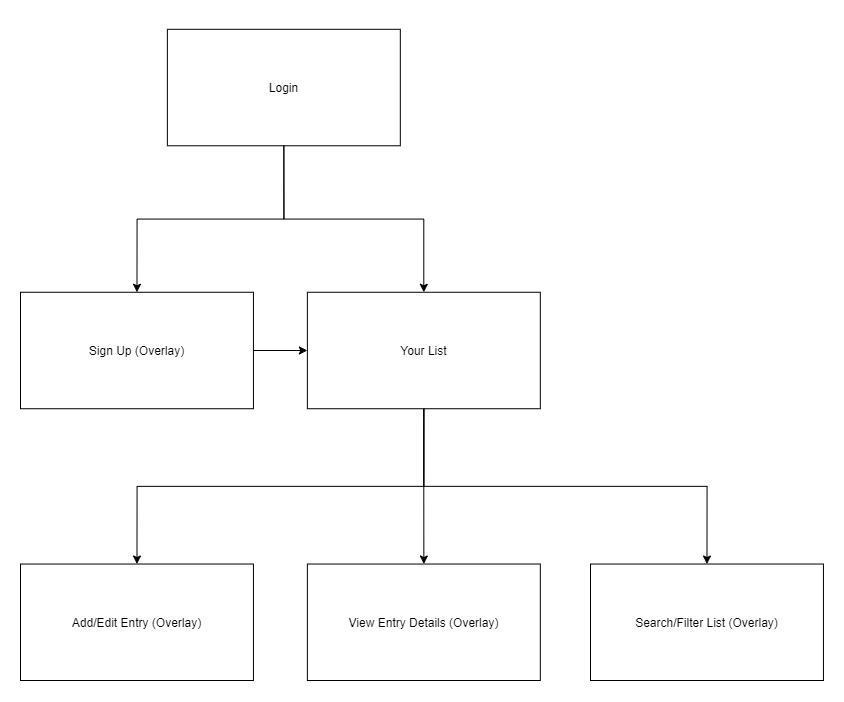

The diagram above was exported from draw.io. Its source (the exported page's mxGraphModel, read from the mxfile embedded in the PNG):
<mxGraphModel dx="2196" dy="1647" grid="1" gridSize="10" guides="1" tooltips="1" connect="1" arrows="1" fold="1" page="1" pageScale="1" pageWidth="850" pageHeight="1100" math="0" shadow="0">
  <root>
    <mxCell id="0" />
    <mxCell id="1" parent="0" />
    <mxCell id="LVxUij3xxU0wRTdiAmYs-3" value="" style="group;container=1;" vertex="1" connectable="0" parent="1">
      <mxGeometry x="111" y="90" width="791.9381818181819" height="660" as="geometry" />
    </mxCell>
    <mxCell id="lG6Q01mPYtB-nPUAUw08-1" value="Login" style="rounded=0;whiteSpace=wrap;html=1;" parent="LVxUij3xxU0wRTdiAmYs-3" vertex="1">
      <mxGeometry x="135.8819393789532" y="8.8" width="232.93818181818185" height="116.47058823529412" as="geometry" />
    </mxCell>
    <mxCell id="LVxUij3xxU0wRTdiAmYs-9" style="edgeStyle=orthogonalEdgeStyle;rounded=0;orthogonalLoop=1;jettySize=auto;html=1;entryX=0.5;entryY=0;entryDx=0;entryDy=0;exitX=0.5;exitY=1;exitDx=0;exitDy=0;" edge="1" parent="LVxUij3xxU0wRTdiAmYs-3" source="lG6Q01mPYtB-nPUAUw08-6" target="LVxUij3xxU0wRTdiAmYs-8">
      <mxGeometry relative="1" as="geometry" />
    </mxCell>
    <mxCell id="lG6Q01mPYtB-nPUAUw08-6" value="Your List" style="rounded=0;whiteSpace=wrap;html=1;" parent="LVxUij3xxU0wRTdiAmYs-3" vertex="1">
      <mxGeometry x="275.88060606060606" y="271.7647058823529" width="232.93818181818185" height="116.47058823529412" as="geometry" />
    </mxCell>
    <mxCell id="lG6Q01mPYtB-nPUAUw08-15" style="edgeStyle=orthogonalEdgeStyle;rounded=0;orthogonalLoop=1;jettySize=auto;html=1;exitX=0.5;exitY=1;exitDx=0;exitDy=0;" parent="LVxUij3xxU0wRTdiAmYs-3" source="lG6Q01mPYtB-nPUAUw08-1" target="lG6Q01mPYtB-nPUAUw08-6" edge="1">
      <mxGeometry relative="1" as="geometry" />
    </mxCell>
    <mxCell id="lG6Q01mPYtB-nPUAUw08-16" value="Add/Edit Entry (Overlay)" style="rounded=0;whiteSpace=wrap;html=1;" parent="LVxUij3xxU0wRTdiAmYs-3" vertex="1">
      <mxGeometry x="-11" y="543.5294117647059" width="232.93818181818185" height="116.47058823529412" as="geometry" />
    </mxCell>
    <mxCell id="lG6Q01mPYtB-nPUAUw08-22" style="edgeStyle=orthogonalEdgeStyle;rounded=0;orthogonalLoop=1;jettySize=auto;html=1;entryX=0.5;entryY=0;entryDx=0;entryDy=0;exitX=0.5;exitY=1;exitDx=0;exitDy=0;" parent="LVxUij3xxU0wRTdiAmYs-3" source="lG6Q01mPYtB-nPUAUw08-6" target="lG6Q01mPYtB-nPUAUw08-16" edge="1">
      <mxGeometry relative="1" as="geometry" />
    </mxCell>
    <mxCell id="LVxUij3xxU0wRTdiAmYs-1" value="View Entry Details (Overlay)" style="rounded=0;whiteSpace=wrap;html=1;" vertex="1" parent="LVxUij3xxU0wRTdiAmYs-3">
      <mxGeometry x="275.8812121212122" y="543.5294117647059" width="232.93818181818185" height="116.47058823529412" as="geometry" />
    </mxCell>
    <mxCell id="LVxUij3xxU0wRTdiAmYs-2" style="edgeStyle=orthogonalEdgeStyle;rounded=0;orthogonalLoop=1;jettySize=auto;html=1;entryX=0.5;entryY=0;entryDx=0;entryDy=0;" edge="1" parent="LVxUij3xxU0wRTdiAmYs-3" source="lG6Q01mPYtB-nPUAUw08-6" target="LVxUij3xxU0wRTdiAmYs-1">
      <mxGeometry relative="1" as="geometry" />
    </mxCell>
    <mxCell id="LVxUij3xxU0wRTdiAmYs-8" value="Search/Filter List (Overlay)" style="rounded=0;whiteSpace=wrap;html=1;" vertex="1" parent="LVxUij3xxU0wRTdiAmYs-3">
      <mxGeometry x="559" y="543.5294117647059" width="232.93818181818185" height="116.47058823529412" as="geometry" />
    </mxCell>
    <mxCell id="LVxUij3xxU0wRTdiAmYs-7" value="" style="edgeStyle=orthogonalEdgeStyle;rounded=0;orthogonalLoop=1;jettySize=auto;html=1;" edge="1" parent="1" source="LVxUij3xxU0wRTdiAmYs-5" target="lG6Q01mPYtB-nPUAUw08-6">
      <mxGeometry relative="1" as="geometry" />
    </mxCell>
    <mxCell id="LVxUij3xxU0wRTdiAmYs-5" value="Sign Up (Overlay)" style="rounded=0;whiteSpace=wrap;html=1;" vertex="1" parent="1">
      <mxGeometry x="100.00415027545563" y="361.7616" width="232.93818181818185" height="116.47058823529412" as="geometry" />
    </mxCell>
    <mxCell id="LVxUij3xxU0wRTdiAmYs-6" style="edgeStyle=orthogonalEdgeStyle;rounded=0;orthogonalLoop=1;jettySize=auto;html=1;entryX=0.5;entryY=0;entryDx=0;entryDy=0;exitX=0.5;exitY=1;exitDx=0;exitDy=0;" edge="1" parent="1" source="lG6Q01mPYtB-nPUAUw08-1" target="LVxUij3xxU0wRTdiAmYs-5">
      <mxGeometry relative="1" as="geometry" />
    </mxCell>
  </root>
</mxGraphModel>